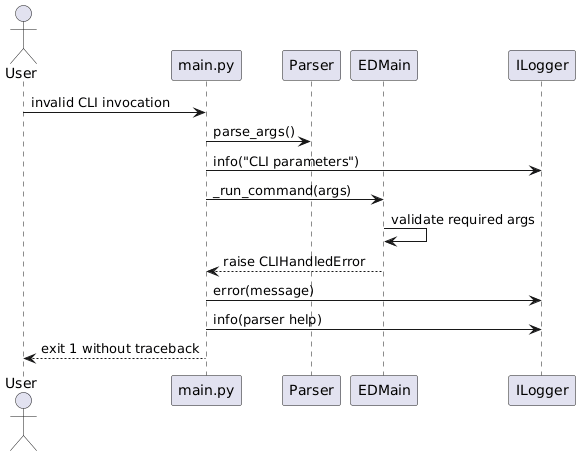

The diagram above was rendered by PlantUML. Its source (embedded in the PNG):
@startuml
actor User
participant "main.py" as Main
participant Parser
participant EDMain
participant ILogger as Logger

User -> Main: invalid CLI invocation
Main -> Parser: parse_args()
Main -> Logger: info("CLI parameters")
Main -> EDMain: _run_command(args)
EDMain -> EDMain: validate required args
EDMain --> Main: raise CLIHandledError
Main -> Logger: error(message)
Main -> Logger: info(parser help)
Main --> User: exit 1 without traceback
@enduml